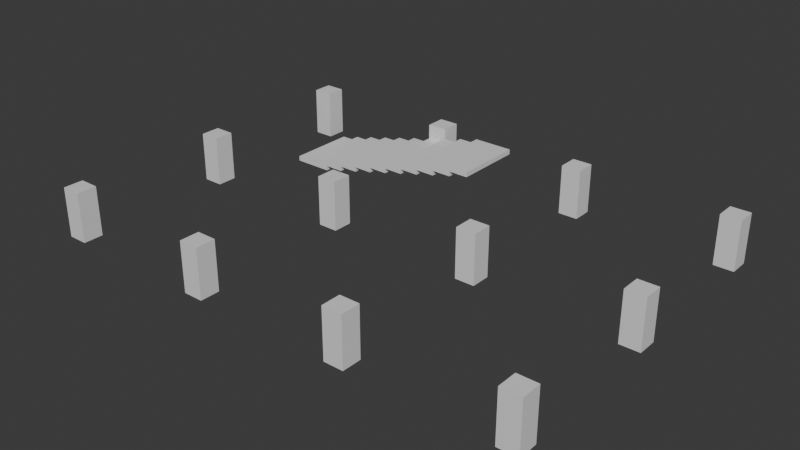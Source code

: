 # Source: Stage_Building_Parking_GroundLower_01.blend  (saved by Blender 5.2.45; exported with 4.5.12 LTS)
import bpy
from mathutils import Matrix  # noqa: F401  (used for matrix-valued properties, if any)

bpy.ops.wm.read_factory_settings(use_empty=True)
scene = bpy.context.scene
scene.name = 'Scene'

# ---- collections
col_collection = bpy.data.collections.new('Collection'); scene.collection.children.link(col_collection)

# ---- materials (node trees are filled in below, after node groups)
mat_concrete = bpy.data.materials.new('Concrete')
mat_concrete.diffuse_color = (0.6, 0.6, 0.6, 1.0)

# ---- material node trees
mat_concrete.use_nodes = True; mat_concrete.node_tree.nodes.clear()
_N = mat_concrete.node_tree.nodes; _L = mat_concrete.node_tree.links
n0 = _N.new('ShaderNodeBsdfPrincipled'); n0.name = 'Principled BSDF'; n0.location = (-200, 100)
n0.inputs[10].default_value = 0.005
n1 = _N.new('ShaderNodeOutputMaterial'); n1.name = 'Material Output'; n1.location = (200, 100)
_L.new(n0.outputs[0], n1.inputs[0])
n1.is_active_output = True

# ---- world
world_world = bpy.data.worlds.new('World'); scene.world = world_world
world_world.use_nodes = True; world_world.node_tree.nodes.clear()
_N = world_world.node_tree.nodes; _L = world_world.node_tree.links
n0 = _N.new('ShaderNodeOutputWorld'); n0.name = 'World Output'; n0.location = (200, 100)
n1 = _N.new('ShaderNodeBackground'); n1.name = 'Background'; n1.location = (-200, 100)
n1.inputs[0].default_value = (0.05088, 0.05088, 0.05088, 1.0)
_L.new(n1.outputs[0], n0.inputs[0])
n0.is_active_output = True
world_world.color = (0.05088, 0.05088, 0.05088)
world_world.sun_shadow_jitter_overblur = 0.0

# ---- meshes
me_stage_building_parking_groundlower_01_concrete = bpy.data.meshes.new('Stage_Building_Parking_GroundLower_01_Concrete')
me_stage_building_parking_groundlower_01_concrete.from_pydata([(-20.0, -14.0, 0.0), (-18.4, -14.0, 0.0), (-20.0, -12.4, 0.0), (-18.4, -12.4, 0.0), (-20.0, -14.0, 4.0), (-18.4, -14.0, 4.0), (-20.0, -12.4, 4.0), (-18.4, -12.4, 4.0), (-20.0, -0.8, 0.0), (-18.4, -0.8, 0.0), (-20.0, 0.8, 0.0), (-18.4, 0.8, 0.0), (-20.0, -0.8, 4.0), (-18.4, -0.8, 4.0), (-20.0, 0.8, 4.0), (-18.4, 0.8, 4.0), (-20.0, 12.4, 0.0), (-18.4, 12.4, 0.0), (-20.0, 14.0, 0.0), (-18.4, 14.0, 0.0), (-20.0, 12.4, 4.0), (-18.4, 12.4, 4.0), (-20.0, 14.0, 4.0), (-18.4, 14.0, 4.0), (-7.2, -14.0, 0.0), (-5.6, -14.0, 0.0), (-7.2, -12.4, 0.0), (-5.6, -12.4, 0.0), (-7.2, -14.0, 4.0), (-5.6, -14.0, 4.0), (-7.2, -12.4, 4.0), (-5.6, -12.4, 4.0), (-7.2, -0.8, 0.0), (-5.6, -0.8, 0.0), (-7.2, 0.8, 0.0), (-5.6, 0.8, 0.0), (-7.2, -0.8, 4.0), (-5.6, -0.8, 4.0), (-7.2, 0.8, 4.0), (-5.6, 0.8, 4.0), (-7.2, 12.4, 0.0), (-5.6, 12.4, 0.0), (-7.2, 14.0, 0.0), (-5.6, 14.0, 0.0), (-7.2, 12.4, 4.0), (-5.6, 12.4, 4.0), (-7.2, 14.0, 4.0), (-5.6, 14.0, 4.0), (5.6, -14.0, 0.0), (7.2, -14.0, 0.0), (5.6, -12.4, 0.0), (7.2, -12.4, 0.0), (5.6, -14.0, 4.0), (7.2, -14.0, 4.0), (5.6, -12.4, 4.0), (7.2, -12.4, 4.0), (5.6, -0.8, 0.0), (7.2, -0.8, 0.0), (5.6, 0.8, 0.0), (7.2, 0.8, 0.0), (5.6, -0.8, 4.0), (7.2, -0.8, 4.0), (5.6, 0.8, 4.0), (7.2, 0.8, 4.0), (5.6, 12.4, 0.0), (7.2, 12.4, 0.0), (5.6, 14.0, 0.0), (7.2, 14.0, 0.0), (5.6, 12.4, 4.0), (7.2, 12.4, 4.0), (5.6, 14.0, 4.0), (7.2, 14.0, 4.0), (18.4, -14.0, 0.0), (20.0, -14.0, 0.0), (18.4, -12.4, 0.0), (20.0, -12.4, 0.0), (18.4, -14.0, 4.0), (20.0, -14.0, 4.0), (18.4, -12.4, 4.0), (20.0, -12.4, 4.0), (18.4, -0.8, 0.0), (20.0, -0.8, 0.0), (18.4, 0.8, 0.0), (20.0, 0.8, 0.0), (18.4, -0.8, 4.0), (20.0, -0.8, 4.0), (18.4, 0.8, 4.0), (20.0, 0.8, 4.0), (18.4, 12.4, 0.0), (20.0, 12.4, 0.0), (18.4, 14.0, 0.0), (20.0, 14.0, 0.0), (18.4, 12.4, 4.0), (20.0, 12.4, 4.0), (18.4, 14.0, 4.0), (20.0, 14.0, 4.0), (-16.8, 6.8, 0.0), (-15.2, 6.8, 0.0), (-16.8, 12.4, 0.0), (-15.2, 12.4, 0.0), (-16.8, 6.8, 0.4), (-15.2, 6.8, 0.4), (-16.8, 12.4, 0.4), (-15.2, 12.4, 0.4), (-15.2, 6.8, 0.0), (-13.6, 6.8, 0.0), (-15.2, 12.4, 0.0), (-13.6, 12.4, 0.0), (-15.2, 6.8, 0.8), (-13.6, 6.8, 0.8), (-15.2, 12.4, 0.8), (-13.6, 12.4, 0.8), (-13.6, 6.8, 0.4), (-12.0, 6.8, 0.4), (-13.6, 12.4, 0.4), (-12.0, 12.4, 0.4), (-13.6, 6.8, 1.2), (-12.0, 6.8, 1.2), (-13.6, 12.4, 1.2), (-12.0, 12.4, 1.2), (-12.0, 6.8, 0.8), (-10.4, 6.8, 0.8), (-12.0, 12.4, 0.8), (-10.4, 12.4, 0.8), (-12.0, 6.8, 1.6), (-10.4, 6.8, 1.6), (-12.0, 12.4, 1.6), (-10.4, 12.4, 1.6), (-10.4, 6.8, 1.2), (-8.8, 6.8, 1.2), (-10.4, 12.4, 1.2), (-8.8, 12.4, 1.2), (-10.4, 6.8, 2.0), (-8.8, 6.8, 2.0), (-10.4, 12.4, 2.0), (-8.8, 12.4, 2.0), (-8.8, 6.8, 1.6), (-7.2, 6.8, 1.6), (-8.8, 12.4, 1.6), (-7.2, 12.4, 1.6), (-8.8, 6.8, 2.4), (-7.2, 6.8, 2.4), (-8.8, 12.4, 2.4), (-7.2, 12.4, 2.4), (-7.2, 6.8, 2.0), (-5.6, 6.8, 2.0), (-7.2, 12.4, 2.0), (-5.6, 12.4, 2.0), (-7.2, 6.8, 2.8), (-5.6, 6.8, 2.8), (-7.2, 12.4, 2.8), (-5.6, 12.4, 2.8), (-5.6, 6.8, 2.4), (-4.0, 6.8, 2.4), (-5.6, 12.4, 2.4), (-4.0, 12.4, 2.4), (-5.6, 6.8, 3.2), (-4.0, 6.8, 3.2), (-5.6, 12.4, 3.2), (-4.0, 12.4, 3.2), (-4.0, 6.8, 2.8), (-2.4, 6.8, 2.8), (-4.0, 12.4, 2.8), (-2.4, 12.4, 2.8), (-4.0, 6.8, 3.6), (-2.4, 6.8, 3.6), (-4.0, 12.4, 3.6), (-2.4, 12.4, 3.6), (-2.4, 6.8, 3.2), (-0.8, 6.8, 3.2), (-2.4, 12.4, 3.2), (-0.8, 12.4, 3.2), (-2.4, 6.8, 4.0), (-0.8, 6.8, 4.0), (-2.4, 12.4, 4.0), (-0.8, 12.4, 4.0), (-0.8, 6.8, 3.6), (0.8, 6.8, 3.6), (-0.8, 12.4, 3.6), (0.8, 12.4, 3.6), (-0.8, 6.8, 4.0), (0.8, 6.8, 4.0), (-0.8, 12.4, 4.0), (0.8, 12.4, 4.0)], [], [(0, 2, 3, 1), (4, 5, 7, 6), (0, 1, 5, 4), (2, 6, 7, 3), (0, 4, 6, 2), (1, 3, 7, 5), (8, 10, 11, 9), (12, 13, 15, 14), (8, 9, 13, 12), (10, 14, 15, 11), (8, 12, 14, 10), (9, 11, 15, 13), (16, 18, 19, 17), (20, 21, 23, 22), (16, 17, 21, 20), (18, 22, 23, 19), (16, 20, 22, 18), (17, 19, 23, 21), (24, 26, 27, 25), (28, 29, 31, 30), (24, 25, 29, 28), (26, 30, 31, 27), (24, 28, 30, 26), (25, 27, 31, 29), (32, 34, 35, 33), (36, 37, 39, 38), (32, 33, 37, 36), (34, 38, 39, 35), (32, 36, 38, 34), (33, 35, 39, 37), (40, 42, 43, 41), (44, 45, 47, 46), (40, 41, 45, 44), (42, 46, 47, 43), (40, 44, 46, 42), (41, 43, 47, 45), (48, 50, 51, 49), (52, 53, 55, 54), (48, 49, 53, 52), (50, 54, 55, 51), (48, 52, 54, 50), (49, 51, 55, 53), (56, 58, 59, 57), (60, 61, 63, 62), (56, 57, 61, 60), (58, 62, 63, 59), (56, 60, 62, 58), (57, 59, 63, 61), (64, 66, 67, 65), (68, 69, 71, 70), (64, 65, 69, 68), (66, 70, 71, 67), (64, 68, 70, 66), (65, 67, 71, 69), (72, 74, 75, 73), (76, 77, 79, 78), (72, 73, 77, 76), (74, 78, 79, 75), (72, 76, 78, 74), (73, 75, 79, 77), (80, 82, 83, 81), (84, 85, 87, 86), (80, 81, 85, 84), (82, 86, 87, 83), (80, 84, 86, 82), (81, 83, 87, 85), (88, 90, 91, 89), (92, 93, 95, 94), (88, 89, 93, 92), (90, 94, 95, 91), (88, 92, 94, 90), (89, 91, 95, 93), (96, 98, 99, 97), (100, 101, 103, 102), (96, 97, 101, 100), (98, 102, 103, 99), (96, 100, 102, 98), (97, 99, 103, 101), (104, 106, 107, 105), (108, 109, 111, 110), (104, 105, 109, 108), (106, 110, 111, 107), (104, 108, 110, 106), (105, 107, 111, 109), (112, 114, 115, 113), (116, 117, 119, 118), (112, 113, 117, 116), (114, 118, 119, 115), (112, 116, 118, 114), (113, 115, 119, 117), (120, 122, 123, 121), (124, 125, 127, 126), (120, 121, 125, 124), (122, 126, 127, 123), (120, 124, 126, 122), (121, 123, 127, 125), (128, 130, 131, 129), (132, 133, 135, 134), (128, 129, 133, 132), (130, 134, 135, 131), (128, 132, 134, 130), (129, 131, 135, 133), (136, 138, 139, 137), (140, 141, 143, 142), (136, 137, 141, 140), (138, 142, 143, 139), (136, 140, 142, 138), (137, 139, 143, 141), (144, 146, 147, 145), (148, 149, 151, 150), (144, 145, 149, 148), (146, 150, 151, 147), (144, 148, 150, 146), (145, 147, 151, 149), (152, 154, 155, 153), (156, 157, 159, 158), (152, 153, 157, 156), (154, 158, 159, 155), (152, 156, 158, 154), (153, 155, 159, 157), (160, 162, 163, 161), (164, 165, 167, 166), (160, 161, 165, 164), (162, 166, 167, 163), (160, 164, 166, 162), (161, 163, 167, 165), (168, 170, 171, 169), (172, 173, 175, 174), (168, 169, 173, 172), (170, 174, 175, 171), (168, 172, 174, 170), (169, 171, 175, 173), (176, 178, 179, 177), (180, 181, 183, 182), (176, 177, 181, 180), (178, 182, 183, 179), (176, 180, 182, 178), (177, 179, 183, 181)])
me_stage_building_parking_groundlower_01_concrete.materials.append(mat_concrete)
me_stage_building_parking_groundlower_01_concrete.update()

# ---- objects
ob_stage_building_parking_groundlower_01 = bpy.data.objects.new('Stage_Building_Parking_GroundLower_01', None)
ob_stage_building_parking_groundlower_01_concrete = bpy.data.objects.new('Stage_Building_Parking_GroundLower_01_Concrete', me_stage_building_parking_groundlower_01_concrete)

# ---- transforms, parenting, visibility, modifiers, constraints
ob_stage_building_parking_groundlower_01.location = (0.0, 0.0, 0.0)
ob_stage_building_parking_groundlower_01_concrete.parent = ob_stage_building_parking_groundlower_01
ob_stage_building_parking_groundlower_01_concrete.location = (0.0, 0.0, 0.0)

# ---- collection membership
col_collection.objects.link(ob_stage_building_parking_groundlower_01)
col_collection.objects.link(ob_stage_building_parking_groundlower_01_concrete)

# ---- scene / render settings (as saved in the file)
scene.frame_start = 1; scene.frame_end = 250; scene.frame_set(1)
scene.render.engine = 'BLENDER_EEVEE_NEXT'
scene.render.bake_bias = 0.0
scene.render.bake_samples = 0
scene.render.compositor_device = 'GPU'
scene.eevee.use_volume_custom_range = False
scene.eevee.fast_gi_thickness_near = 0.1
scene.eevee.fast_gi_thickness_far = 0.0
scene.eevee.ray_tracing_options.screen_trace_thickness = 0.1
bpy.context.view_layer.update()

# ---- added for rendering (the .blend has no active camera and no usable light): camera, sun
cam_auto = bpy.data.cameras.new('AutoCamera')
cam_auto.lens = 50.0
cam_auto.sensor_width = 36.0
cam_auto.clip_end = 1000.0
ob_auto_camera = bpy.data.objects.new('AutoCamera', cam_auto)
scene.collection.objects.link(ob_auto_camera)
ob_auto_camera.location = (45.3266, -54.3919, 38.2613)
ob_auto_camera.rotation_euler = (1.09748, -7.21219e-08, 0.694738)
scene.camera = ob_auto_camera
light_auto_sun = bpy.data.lights.new('AutoSun', 'SUN')
light_auto_sun.energy = 3.0
light_auto_sun.angle = 0.0523599
ob_auto_sun = bpy.data.objects.new('AutoSun', light_auto_sun)
scene.collection.objects.link(ob_auto_sun)
ob_auto_sun.rotation_euler = (0.872665, 0.174533, 0.523599)
bpy.context.view_layer.update()
